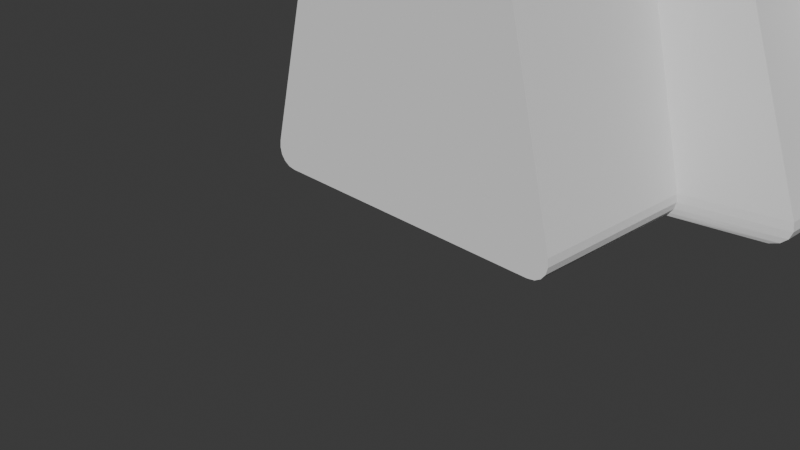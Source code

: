 # Source: ship.blend  (saved by Blender 4.0.36; exported with 4.5.12 LTS)
import bpy
from mathutils import Matrix  # noqa: F401  (used for matrix-valued properties, if any)

bpy.ops.wm.read_factory_settings(use_empty=True)
scene = bpy.context.scene
scene.name = 'Scene'

# ---- collections
col_collection = bpy.data.collections.new('Collection'); scene.collection.children.link(col_collection)

# ---- world
world_world = bpy.data.worlds.new('World'); scene.world = world_world
world_world.use_nodes = True; world_world.node_tree.nodes.clear()
_N = world_world.node_tree.nodes; _L = world_world.node_tree.links
n0 = _N.new('ShaderNodeOutputWorld'); n0.name = 'World Output'; n0.location = (300, 300)
n1 = _N.new('ShaderNodeBackground'); n1.name = 'Background'; n1.location = (10, 300)
n1.inputs[0].default_value = (0.05088, 0.05088, 0.05088, 1.0)
_L.new(n1.outputs[0], n0.inputs[0])
n0.is_active_output = True
world_world.color = (0.05088, 0.05088, 0.05088)
world_world.use_sun_shadow = False
world_world.sun_shadow_jitter_overblur = 0.0

# ---- cameras
cam_camera = bpy.data.cameras.new('Camera')
cam_camera.clip_end = 100.0
cam_camera.ortho_scale = 7.314

# ---- meshes
me_cube_008 = bpy.data.meshes.new('Cube.008')
me_cube_008.from_pydata([(-1.7, 0.0, -2.0), (-1.927, 0.0, -1.709), (-1.789, 0.0, -1.986), (-1.862, 0.0, -1.944), (-1.913, 0.0, -1.88), (-1.935, 0.0, -1.799), (-1.073, 0.0, 1.709), (-0.7, 0.0, 2.0), (-1.036, 0.0, 1.799), (-0.9727, 0.0, 1.88), (-0.8902, 0.0, 1.944), (-0.7963, 0.0, 1.986), (-1.927, 2.0, -1.709), (-1.7, 2.0, -2.0), (-1.935, 2.0, -1.799), (-1.913, 2.0, -1.88), (-1.862, 2.0, -1.944), (-1.789, 2.0, -1.986), (-0.7, 2.0, 2.0), (-1.073, 2.0, 1.709), (-0.7963, 2.0, 1.986), (-0.8902, 2.0, 1.944), (-0.9727, 2.0, 1.88), (-1.036, 2.0, 1.799), (1.927, 0.0, -1.709), (1.7, 0.0, -2.0), (1.935, 0.0, -1.799), (1.913, 0.0, -1.88), (1.862, 0.0, -1.944), (1.789, 0.0, -1.986), (0.7, 0.0, 2.0), (1.073, 0.0, 1.709), (0.7963, 0.0, 1.986), (0.8902, 0.0, 1.944), (0.9727, 0.0, 1.88), (1.036, 0.0, 1.799), (1.7, 2.0, -2.0), (1.927, 2.0, -1.709), (1.789, 2.0, -1.986), (1.862, 2.0, -1.944), (1.913, 2.0, -1.88), (1.935, 2.0, -1.799), (1.073, 2.0, 1.709), (0.7, 2.0, 2.0), (1.036, 2.0, 1.799), (0.9727, 2.0, 1.88), (0.8902, 2.0, 1.944), (0.7963, 2.0, 1.986), (-3.096, 2.2, -1.779), (-2.656, 3.45, -0.5051), (-3.06, 2.2, -1.868), (-2.98, 2.2, -1.939), (-2.863, 2.2, -1.984), (-2.72, 2.2, -2.0), (-2.144, 3.45, 0.9051), (-1.657, 2.2, 2.179), (-1.556, 2.2, 2.268), (-1.424, 2.2, 2.339), (-1.274, 2.2, 2.384), (-1.12, 2.2, 2.4), (2.656, 3.45, -0.5051), (3.096, 2.2, -1.779), (3.06, 2.2, -1.868), (2.98, 2.2, -1.939), (2.863, 2.2, -1.984), (2.72, 2.2, -2.0), (1.657, 2.2, 2.179), (2.144, 3.45, 0.9051), (1.556, 2.2, 2.268), (1.424, 2.2, 2.339), (1.274, 2.2, 2.384), (1.12, 2.2, 2.4), (-3.096, 5.8, -1.779), (-2.656, 4.55, -0.5051), (-3.06, 5.8, -1.868), (-2.98, 5.8, -1.939), (-2.863, 5.8, -1.984), (-2.72, 5.8, -2.0), (-2.144, 4.55, 0.9051), (-1.657, 5.8, 2.179), (-1.556, 5.8, 2.268), (-1.424, 5.8, 2.339), (-1.274, 5.8, 2.384), (-1.12, 5.8, 2.4), (2.656, 4.55, -0.5051), (3.096, 5.8, -1.779), (3.06, 5.8, -1.868), (2.98, 5.8, -1.939), (2.863, 5.8, -1.984), (2.72, 5.8, -2.0), (1.657, 5.8, 2.179), (2.144, 4.55, 0.9051), (1.556, 5.8, 2.268), (1.424, 5.8, 2.339), (1.274, 5.8, 2.384), (1.12, 5.8, 2.4), (-1.935, 6.0, -1.799), (-1.927, 6.0, -1.709), (-1.913, 6.0, -1.88), (-1.862, 6.0, -1.944), (-1.789, 6.0, -1.986), (-1.7, 6.0, -2.0), (-1.073, 6.0, 1.709), (-1.036, 6.0, 1.799), (-0.9727, 6.0, 1.88), (-0.8902, 6.0, 1.944), (-0.7963, 6.0, 1.986), (-0.7, 6.0, 2.0), (1.927, 6.0, -1.709), (1.935, 6.0, -1.799), (1.913, 6.0, -1.88), (1.862, 6.0, -1.944), (1.789, 6.0, -1.986), (1.7, 6.0, -2.0), (1.036, 6.0, 1.799), (1.073, 6.0, 1.709), (0.9727, 6.0, 1.88), (0.8902, 6.0, 1.944), (0.7963, 6.0, 1.986), (0.7, 6.0, 2.0), (-1.935, 8.0, -1.799), (-1.927, 8.0, -1.709), (-1.913, 8.0, -1.88), (-1.862, 8.0, -1.944), (-1.789, 8.0, -1.986), (-1.7, 8.0, -2.0), (-1.073, 8.0, 1.709), (-1.036, 8.0, 1.799), (-0.9727, 8.0, 1.88), (-0.8902, 8.0, 1.944), (-0.7963, 8.0, 1.986), (-0.7, 8.0, 2.0), (1.927, 8.0, -1.709), (1.935, 8.0, -1.799), (1.913, 8.0, -1.88), (1.862, 8.0, -1.944), (1.789, 8.0, -1.986), (1.7, 8.0, -2.0), (1.036, 8.0, 1.799), (1.073, 8.0, 1.709), (0.9727, 8.0, 1.88), (0.8902, 8.0, 1.944), (0.7963, 8.0, 1.986), (0.7, 8.0, 2.0), (-3.084, 2.2, -1.68), (-1.716, 2.2, 2.08), (3.084, 2.2, -1.68), (1.716, 2.2, 2.08), (-3.084, 5.8, -1.68), (-1.716, 5.8, 2.08), (3.084, 5.8, -1.68), (1.716, 5.8, 2.08), (-2.742, 3.2, -0.7401), (-2.058, 3.2, 1.14), (2.742, 3.2, -0.7401), (2.058, 3.2, 1.14), (-2.742, 4.8, -0.7401), (-2.058, 4.8, 1.14), (2.742, 4.8, -0.7401), (2.058, 4.8, 1.14), (3.596, 3.45, -0.1634), (3.083, 3.45, 1.247), (3.596, 4.55, -0.1634), (3.083, 4.55, 1.247), (-3.596, 3.45, -0.1634), (-3.083, 3.45, 1.247), (-3.596, 4.55, -0.1634), (-3.083, 4.55, 1.247)], [], [(24, 26, 27, 28, 29, 25, 0, 2, 3, 4, 5, 1, 6, 8, 9, 10, 11, 7, 30, 32, 33, 34, 35, 31), (37, 24, 31, 42), (43, 30, 7, 18), (1, 12, 19, 6), (43, 18, 59, 71), (12, 1, 5, 14), (14, 5, 4, 15), (15, 4, 3, 16), (16, 3, 2, 17), (17, 2, 0, 13), (6, 19, 23, 8), (8, 23, 22, 9), (9, 22, 21, 10), (10, 21, 20, 11), (11, 20, 18, 7), (24, 37, 41, 26), (26, 41, 40, 27), (27, 40, 39, 28), (28, 39, 38, 29), (29, 38, 36, 25), (42, 31, 35, 44), (44, 35, 34, 45), (45, 34, 33, 46), (46, 33, 32, 47), (47, 32, 30, 43), (13, 0, 25, 36), (68, 69, 93, 92), (42, 44, 66, 147), (14, 15, 50, 48), (37, 42, 147, 146), (41, 37, 146, 61), (13, 36, 65, 53), (20, 21, 57, 58), (17, 13, 53, 52), (38, 39, 63, 64), (46, 47, 70, 69), (22, 23, 55, 56), (15, 16, 51, 50), (40, 41, 61, 62), (12, 14, 48, 144), (44, 45, 68, 66), (19, 12, 144, 145), (18, 20, 58, 59), (36, 38, 64, 65), (47, 43, 71, 70), (21, 22, 56, 57), (16, 17, 52, 51), (39, 40, 62, 63), (45, 46, 69, 68), (23, 19, 145, 55), (79, 149, 102, 103), (61, 146, 150, 85), (51, 52, 76, 75), (69, 70, 94, 93), (62, 61, 85, 86), (52, 53, 77, 76), (70, 71, 95, 94), (63, 62, 86, 87), (55, 145, 149, 79), (53, 65, 89, 77), (64, 63, 87, 88), (56, 55, 79, 80), (49, 73, 166, 164), (65, 64, 88, 89), (57, 56, 80, 81), (71, 59, 83, 95), (144, 48, 72, 148), (147, 66, 90, 151), (58, 57, 81, 82), (67, 91, 163, 161), (48, 50, 74, 72), (66, 68, 92, 90), (59, 58, 82, 83), (50, 51, 75, 74), (113, 112, 136, 137), (77, 89, 113, 101), (88, 87, 111, 112), (80, 79, 103, 104), (149, 148, 97, 102), (89, 88, 112, 113), (81, 80, 104, 105), (95, 83, 107, 119), (148, 72, 96, 97), (151, 90, 114, 115), (82, 81, 105, 106), (150, 151, 115, 108), (72, 74, 98, 96), (90, 92, 116, 114), (83, 82, 106, 107), (74, 75, 99, 98), (92, 93, 117, 116), (85, 150, 108, 109), (75, 76, 100, 99), (93, 94, 118, 117), (86, 85, 109, 110), (76, 77, 101, 100), (94, 95, 119, 118), (87, 86, 110, 111), (121, 120, 122, 123, 124, 125, 137, 136, 135, 134, 133, 132, 139, 138, 140, 141, 142, 143, 131, 130, 129, 128, 127, 126), (105, 104, 128, 129), (119, 107, 131, 143), (97, 96, 120, 121), (115, 114, 138, 139), (106, 105, 129, 130), (108, 115, 139, 132), (96, 98, 122, 120), (114, 116, 140, 138), (107, 106, 130, 131), (98, 99, 123, 122), (116, 117, 141, 140), (109, 108, 132, 133), (99, 100, 124, 123), (117, 118, 142, 141), (110, 109, 133, 134), (100, 101, 125, 124), (118, 119, 143, 142), (111, 110, 134, 135), (103, 102, 126, 127), (101, 113, 137, 125), (112, 111, 135, 136), (104, 103, 127, 128), (102, 97, 121, 126), (152, 153, 145, 144), (155, 154, 146, 147), (157, 156, 148, 149), (158, 159, 151, 150), (154, 158, 150, 146), (153, 157, 149, 145), (156, 152, 144, 148), (159, 155, 147, 151), (49, 54, 153, 152), (67, 60, 154, 155), (78, 73, 156, 157), (84, 91, 159, 158), (60, 84, 158, 154), (54, 78, 157, 153), (73, 49, 152, 156), (91, 67, 155, 159), (160, 161, 163, 162), (91, 84, 162, 163), (60, 67, 161, 160), (84, 60, 160, 162), (165, 164, 166, 167), (73, 78, 167, 166), (54, 49, 164, 165), (78, 54, 165, 167)])
_uv = me_cube_008.uv_layers.new(name='UVMap')
_uv.uv.foreach_set('vector', [0.3932, 0.75, 0.3876, 0.751, 0.3825, 0.754, 0.3785, 0.7581, 0.3759, 0.7631, 0.375, 0.7688, 0.375, 0.9812, 0.3759, 0.9869, 0.3785, 0.9919, 0.3825, 0.996, 0.3876, 0.999, 0.3932, 1.0, 0.6068, 1.0, 0.6124, 0.9985, 0.6175, 0.994, 0.6215, 0.9857, 0.6241, 0.9744, 0.625, 0.9625, 0.625, 0.7875, 0.6241, 0.7756, 0.6215, 0.7643, 0.6175, 0.756, 0.6124, 0.7515, 0.6068, 0.75, 0.3932, 0.5, 0.3932, 0.75, 0.6068, 0.75, 0.6068, 0.5, 0.6625, 0.5, 0.6625, 0.75, 0.8375, 0.75, 0.8375, 0.5, 0.3932, 0.0, 0.3932, 0.25, 0.6068, 0.25, 0.6068, 0.0, 0.6625, 0.5, 0.8375, 0.5, 0.8375, 0.5, 0.6625, 0.5, 0.3932, 0.25, 0.3932, 0.0, 0.3878, 0.0, 0.3878, 0.25, 0.3878, 0.25, 0.3878, 0.0, 0.375, 0.0, 0.375, 0.25, 0.125, 0.5, 0.125, 0.75, 0.1336, 0.75, 0.1336, 0.5, 0.1336, 0.5, 0.1336, 0.75, 0.1382, 0.75, 0.1382, 0.5, 0.1382, 0.5, 0.1382, 0.75, 0.1437, 0.75, 0.1437, 0.5, 0.6068, 0.0, 0.6068, 0.25, 0.6126, 0.25, 0.6126, 0.0, 0.6126, 0.0, 0.6126, 0.25, 0.6183, 0.25, 0.6183, 0.0, 0.6183, 0.0, 0.6183, 0.25, 0.625, 0.25, 0.625, 0.0, 0.875, 0.75, 0.875, 0.5, 0.8495, 0.5, 0.8495, 0.75, 0.8495, 0.75, 0.8495, 0.5, 0.8375, 0.5, 0.8375, 0.75, 0.3932, 0.75, 0.3932, 0.5, 0.3878, 0.5, 0.3878, 0.75, 0.3878, 0.75, 0.3878, 0.5, 0.3833, 0.5, 0.3833, 0.75, 0.3833, 0.75, 0.3833, 0.5, 0.3664, 0.5, 0.3664, 0.75, 0.3664, 0.75, 0.3664, 0.5, 0.3618, 0.5, 0.3618, 0.75, 0.3618, 0.75, 0.3618, 0.5, 0.3563, 0.5, 0.3563, 0.75, 0.6068, 0.5, 0.6068, 0.75, 0.6126, 0.75, 0.6126, 0.5, 0.6126, 0.5, 0.6126, 0.75, 0.6183, 0.75, 0.6183, 0.5, 0.6183, 0.5, 0.6183, 0.75, 0.6387, 0.75, 0.6387, 0.5, 0.6387, 0.5, 0.6387, 0.75, 0.6505, 0.75, 0.6505, 0.5, 0.6505, 0.5, 0.6505, 0.75, 0.6625, 0.75, 0.6625, 0.5, 0.1437, 0.5, 0.1437, 0.75, 0.3563, 0.75, 0.3563, 0.5, 0.6183, 0.5, 0.6387, 0.5, 0.6387, 0.5, 0.6183, 0.5, 0.6068, 0.5, 0.6126, 0.5, 0.6126, 0.5, 0.6068, 0.5, 0.3878, 0.25, 0.375, 0.25, 0.375, 0.25, 0.3878, 0.25, 0.3932, 0.5, 0.6068, 0.5, 0.6068, 0.5, 0.3932, 0.5, 0.3878, 0.5, 0.3932, 0.5, 0.3932, 0.5, 0.3878, 0.5, 0.1437, 0.5, 0.3563, 0.5, 0.3563, 0.5, 0.1437, 0.5, 0.8495, 0.5, 0.875, 0.5, 0.875, 0.5, 0.8495, 0.5, 0.1382, 0.5, 0.1437, 0.5, 0.1437, 0.5, 0.1382, 0.5, 0.3618, 0.5, 0.3664, 0.5, 0.3664, 0.5, 0.3618, 0.5, 0.6387, 0.5, 0.6505, 0.5, 0.6505, 0.5, 0.6387, 0.5, 0.6183, 0.25, 0.6126, 0.25, 0.6126, 0.25, 0.6183, 0.25, 0.125, 0.5, 0.1336, 0.5, 0.1336, 0.5, 0.125, 0.5, 0.3833, 0.5, 0.3878, 0.5, 0.3878, 0.5, 0.3833, 0.5, 0.3932, 0.25, 0.3878, 0.25, 0.3878, 0.25, 0.3932, 0.25, 0.6126, 0.5, 0.6183, 0.5, 0.6183, 0.5, 0.6126, 0.5, 0.6068, 0.25, 0.3932, 0.25, 0.3932, 0.25, 0.6068, 0.25, 0.8375, 0.5, 0.8495, 0.5, 0.8495, 0.5, 0.8375, 0.5, 0.3563, 0.5, 0.3618, 0.5, 0.3618, 0.5, 0.3563, 0.5, 0.6505, 0.5, 0.6625, 0.5, 0.6625, 0.5, 0.6505, 0.5, 0.625, 0.25, 0.6183, 0.25, 0.6183, 0.25, 0.625, 0.25, 0.1336, 0.5, 0.1382, 0.5, 0.1382, 0.5, 0.1336, 0.5, 0.3664, 0.5, 0.3833, 0.5, 0.3833, 0.5, 0.3664, 0.5, 0.6183, 0.5, 0.6387, 0.5, 0.6387, 0.5, 0.6183, 0.5, 0.6126, 0.25, 0.6068, 0.25, 0.6068, 0.25, 0.6126, 0.25, 0.6126, 0.25, 0.6068, 0.25, 0.6068, 0.25, 0.6126, 0.25, 0.3878, 0.5, 0.3932, 0.5, 0.3932, 0.5, 0.3878, 0.5, 0.1336, 0.5, 0.1382, 0.5, 0.1382, 0.5, 0.1336, 0.5, 0.6387, 0.5, 0.6505, 0.5, 0.6505, 0.5, 0.6387, 0.5, 0.3833, 0.5, 0.3878, 0.5, 0.3878, 0.5, 0.3833, 0.5, 0.1382, 0.5, 0.1437, 0.5, 0.1437, 0.5, 0.1382, 0.5, 0.6505, 0.5, 0.6625, 0.5, 0.6625, 0.5, 0.6505, 0.5, 0.3664, 0.5, 0.3833, 0.5, 0.3833, 0.5, 0.3664, 0.5, 0.6126, 0.25, 0.6068, 0.25, 0.6068, 0.25, 0.6126, 0.25, 0.1437, 0.5, 0.3563, 0.5, 0.3563, 0.5, 0.1437, 0.5, 0.3618, 0.5, 0.3664, 0.5, 0.3664, 0.5, 0.3618, 0.5, 0.6183, 0.25, 0.6126, 0.25, 0.6126, 0.25, 0.6183, 0.25, 0.4599, 0.25, 0.4599, 0.25, 0.4599, 0.25, 0.4599, 0.25, 0.3563, 0.5, 0.3618, 0.5, 0.3618, 0.5, 0.3563, 0.5, 0.625, 0.25, 0.6183, 0.25, 0.6183, 0.25, 0.625, 0.25, 0.6625, 0.5, 0.8375, 0.5, 0.8375, 0.5, 0.6625, 0.5, 0.3932, 0.25, 0.3878, 0.25, 0.3878, 0.25, 0.3932, 0.25, 0.6068, 0.5, 0.6126, 0.5, 0.6126, 0.5, 0.6068, 0.5, 0.8495, 0.5, 0.875, 0.5, 0.875, 0.5, 0.8495, 0.5, 0.5401, 0.5, 0.5401, 0.5, 0.5401, 0.5, 0.5401, 0.5, 0.3878, 0.25, 0.375, 0.25, 0.375, 0.25, 0.3878, 0.25, 0.6126, 0.5, 0.6183, 0.5, 0.6183, 0.5, 0.6126, 0.5, 0.8375, 0.5, 0.8495, 0.5, 0.8495, 0.5, 0.8375, 0.5, 0.125, 0.5, 0.1336, 0.5, 0.1336, 0.5, 0.125, 0.5, 0.3563, 0.5, 0.3618, 0.5, 0.3618, 0.5, 0.3563, 0.5, 0.1437, 0.5, 0.3563, 0.5, 0.3563, 0.5, 0.1437, 0.5, 0.3618, 0.5, 0.3664, 0.5, 0.3664, 0.5, 0.3618, 0.5, 0.6183, 0.25, 0.6126, 0.25, 0.6126, 0.25, 0.6183, 0.25, 0.6068, 0.25, 0.3932, 0.25, 0.3932, 0.25, 0.6068, 0.25, 0.3563, 0.5, 0.3618, 0.5, 0.3618, 0.5, 0.3563, 0.5, 0.625, 0.25, 0.6183, 0.25, 0.6183, 0.25, 0.625, 0.25, 0.6625, 0.5, 0.8375, 0.5, 0.8375, 0.5, 0.6625, 0.5, 0.3932, 0.25, 0.3878, 0.25, 0.3878, 0.25, 0.3932, 0.25, 0.6068, 0.5, 0.6126, 0.5, 0.6126, 0.5, 0.6068, 0.5, 0.8495, 0.5, 0.875, 0.5, 0.875, 0.5, 0.8495, 0.5, 0.3932, 0.5, 0.6068, 0.5, 0.6068, 0.5, 0.3932, 0.5, 0.3878, 0.25, 0.375, 0.25, 0.375, 0.25, 0.3878, 0.25, 0.6126, 0.5, 0.6183, 0.5, 0.6183, 0.5, 0.6126, 0.5, 0.8375, 0.5, 0.8495, 0.5, 0.8495, 0.5, 0.8375, 0.5, 0.125, 0.5, 0.1336, 0.5, 0.1336, 0.5, 0.125, 0.5, 0.6183, 0.5, 0.6387, 0.5, 0.6387, 0.5, 0.6183, 0.5, 0.3878, 0.5, 0.3932, 0.5, 0.3932, 0.5, 0.3878, 0.5, 0.1336, 0.5, 0.1382, 0.5, 0.1382, 0.5, 0.1336, 0.5, 0.6387, 0.5, 0.6505, 0.5, 0.6505, 0.5, 0.6387, 0.5, 0.3833, 0.5, 0.3878, 0.5, 0.3878, 0.5, 0.3833, 0.5, 0.1382, 0.5, 0.1437, 0.5, 0.1437, 0.5, 0.1382, 0.5, 0.6505, 0.5, 0.6625, 0.5, 0.6625, 0.5, 0.6505, 0.5, 0.3664, 0.5, 0.3833, 0.5, 0.3833, 0.5, 0.3664, 0.5, 0.3932, 0.25, 0.3876, 0.251, 0.3825, 0.254, 0.3785, 0.2581, 0.3759, 0.2631, 0.375, 0.2688, 0.375, 0.4812, 0.3759, 0.4869, 0.3785, 0.4919, 0.3825, 0.496, 0.3876, 0.499, 0.3932, 0.5, 0.6068, 0.5, 0.6124, 0.4985, 0.6175, 0.494, 0.6215, 0.4857, 0.6241, 0.4744, 0.625, 0.4625, 0.625, 0.2875, 0.6241, 0.2756, 0.6215, 0.2643, 0.6175, 0.256, 0.6124, 0.2515, 0.6068, 0.25, 0.625, 0.25, 0.6183, 0.25, 0.6183, 0.25, 0.625, 0.25, 0.6625, 0.5, 0.8375, 0.5, 0.8375, 0.5, 0.6625, 0.5, 0.3932, 0.25, 0.3878, 0.25, 0.3878, 0.25, 0.3932, 0.25, 0.6068, 0.5, 0.6126, 0.5, 0.6126, 0.5, 0.6068, 0.5, 0.8495, 0.5, 0.875, 0.5, 0.875, 0.5, 0.8495, 0.5, 0.3932, 0.5, 0.6068, 0.5, 0.6068, 0.5, 0.3932, 0.5, 0.3878, 0.25, 0.375, 0.25, 0.375, 0.25, 0.3878, 0.25, 0.6126, 0.5, 0.6183, 0.5, 0.6183, 0.5, 0.6126, 0.5, 0.8375, 0.5, 0.8495, 0.5, 0.8495, 0.5, 0.8375, 0.5, 0.125, 0.5, 0.1336, 0.5, 0.1336, 0.5, 0.125, 0.5, 0.6183, 0.5, 0.6387, 0.5, 0.6387, 0.5, 0.6183, 0.5, 0.3878, 0.5, 0.3932, 0.5, 0.3932, 0.5, 0.3878, 0.5, 0.1336, 0.5, 0.1382, 0.5, 0.1382, 0.5, 0.1336, 0.5, 0.6387, 0.5, 0.6505, 0.5, 0.6505, 0.5, 0.6387, 0.5, 0.3833, 0.5, 0.3878, 0.5, 0.3878, 0.5, 0.3833, 0.5, 0.1382, 0.5, 0.1437, 0.5, 0.1437, 0.5, 0.1382, 0.5, 0.6505, 0.5, 0.6625, 0.5, 0.6625, 0.5, 0.6505, 0.5, 0.3664, 0.5, 0.3833, 0.5, 0.3833, 0.5, 0.3664, 0.5, 0.6126, 0.25, 0.6068, 0.25, 0.6068, 0.25, 0.6126, 0.25, 0.1437, 0.5, 0.3563, 0.5, 0.3563, 0.5, 0.1437, 0.5, 0.3618, 0.5, 0.3664, 0.5, 0.3664, 0.5, 0.3618, 0.5, 0.6183, 0.25, 0.6126, 0.25, 0.6126, 0.25, 0.6183, 0.25, 0.6068, 0.25, 0.3932, 0.25, 0.3932, 0.25, 0.6068, 0.25, 0.4466, 0.25, 0.5534, 0.25, 0.6068, 0.25, 0.3932, 0.25, 0.5534, 0.5, 0.4466, 0.5, 0.3932, 0.5, 0.6068, 0.5, 0.5534, 0.25, 0.4466, 0.25, 0.3932, 0.25, 0.6068, 0.25, 0.4466, 0.5, 0.5534, 0.5, 0.6068, 0.5, 0.3932, 0.5, 0.4466, 0.5, 0.4466, 0.5, 0.3932, 0.5, 0.3932, 0.5, 0.5534, 0.25, 0.5534, 0.25, 0.6068, 0.25, 0.6068, 0.25, 0.4466, 0.25, 0.4466, 0.25, 0.3932, 0.25, 0.3932, 0.25, 0.5534, 0.5, 0.5534, 0.5, 0.6068, 0.5, 0.6068, 0.5, 0.4599, 0.25, 0.5401, 0.25, 0.5534, 0.25, 0.4466, 0.25, 0.5401, 0.5, 0.4599, 0.5, 0.4466, 0.5, 0.5534, 0.5, 0.5401, 0.25, 0.4599, 0.25, 0.4466, 0.25, 0.5534, 0.25, 0.4599, 0.5, 0.5401, 0.5, 0.5534, 0.5, 0.4466, 0.5, 0.4599, 0.5, 0.4599, 0.5, 0.4466, 0.5, 0.4466, 0.5, 0.5401, 0.25, 0.5401, 0.25, 0.5534, 0.25, 0.5534, 0.25, 0.4599, 0.25, 0.4599, 0.25, 0.4466, 0.25, 0.4466, 0.25, 0.5401, 0.5, 0.5401, 0.5, 0.5534, 0.5, 0.5534, 0.5, 0.4599, 0.5, 0.5401, 0.5, 0.5401, 0.5, 0.4599, 0.5, 0.5401, 0.5, 0.4599, 0.5, 0.4599, 0.5, 0.5401, 0.5, 0.4599, 0.5, 0.5401, 0.5, 0.5401, 0.5, 0.4599, 0.5, 0.4599, 0.5, 0.4599, 0.5, 0.4599, 0.5, 0.4599, 0.5, 0.5401, 0.25, 0.4599, 0.25, 0.4599, 0.25, 0.5401, 0.25, 0.4599, 0.25, 0.5401, 0.25, 0.5401, 0.25, 0.4599, 0.25, 0.5401, 0.25, 0.4599, 0.25, 0.4599, 0.25, 0.5401, 0.25, 0.5401, 0.25, 0.5401, 0.25, 0.5401, 0.25, 0.5401, 0.25])
me_cube_008.update()

# ---- objects
ob_camera = bpy.data.objects.new('Camera', cam_camera)
ob_cube_004 = bpy.data.objects.new('Cube.004', me_cube_008)

# ---- transforms, parenting, visibility, modifiers, constraints
ob_camera.location = (7.359, -6.926, 4.958)
ob_camera.rotation_euler = (1.109, 0.0, 0.8149)
ob_camera.lock_rotations_4d = False
ob_camera.empty_display_type = 'ARROWS'
ob_camera.color = (0.0, 0.0, 0.0, 0.0)
ob_camera.display_type = 'WIRE'
ob_camera.lineart.crease_threshold = 0.0
ob_cube_004.location = (0.0, 0.0, 2.0)

# ---- collection membership
col_collection.objects.link(ob_camera)
col_collection.objects.link(ob_cube_004)

# ---- scene / render settings (as saved in the file)
scene.camera = ob_camera
scene.frame_start = 1; scene.frame_end = 250; scene.frame_set(1)
scene.render.engine = 'BLENDER_EEVEE_NEXT'
scene.cycles.sampling_pattern = 'TABULATED_SOBOL'
bpy.context.view_layer.update()

# ---- added for rendering (the .blend has no usable light): sun
light_auto_sun = bpy.data.lights.new('AutoSun', 'SUN')
light_auto_sun.energy = 3.0
light_auto_sun.angle = 0.0523599
ob_auto_sun = bpy.data.objects.new('AutoSun', light_auto_sun)
scene.collection.objects.link(ob_auto_sun)
ob_auto_sun.rotation_euler = (0.872665, 0.174533, 0.523599)
bpy.context.view_layer.update()
